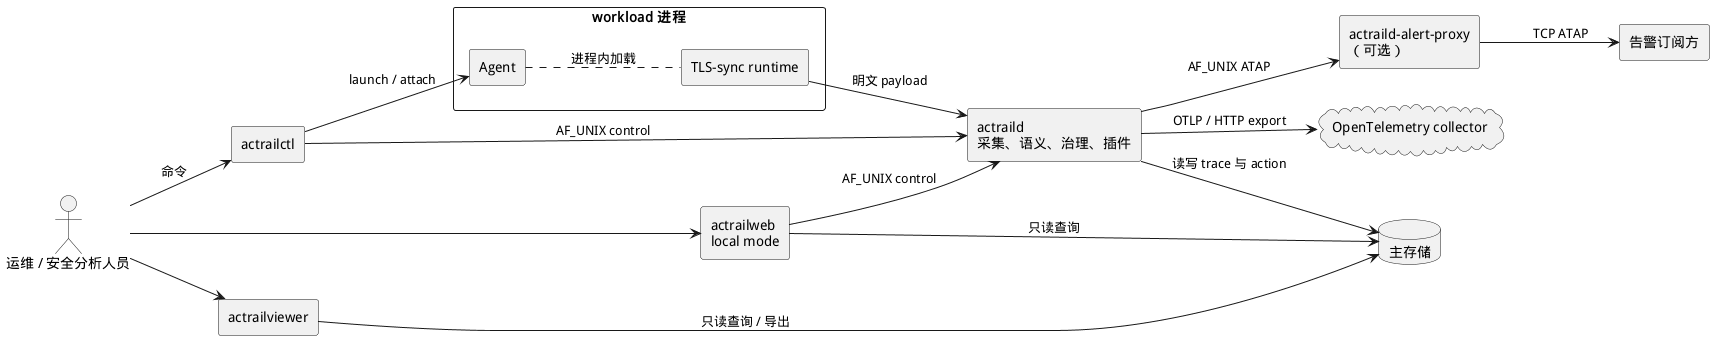

The diagram above was rendered by PlantUML. Its source (embedded in the PNG):
@startuml
skinparam backgroundColor white
skinparam shadowing false
skinparam componentStyle rectangle
skinparam defaultFontName "WenQuanYi Micro Hei"
left to right direction

actor "运维 / 安全分析人员" as User
rectangle "workload 进程" as Workload {
  component "Agent" as Agent
  component "TLS-sync runtime" as Tls
}
component "actrailctl" as Ctl
component "actraild\n采集、语义、治理、插件" as Daemon
component "actrailweb\nlocal mode" as LocalWeb
component "actrailviewer" as Viewer
database "主存储" as MainDb
component "actraild-alert-proxy\n（可选）" as AlertProxy
rectangle "告警订阅方" as Subscribers
cloud "OpenTelemetry collector" as Otel

User --> Ctl : 命令
Ctl --> Daemon : AF_UNIX control
Ctl --> Agent : launch / attach
Agent .. Tls : 进程内加载
Tls --> Daemon : 明文 payload
Daemon --> MainDb : 读写 trace 与 action
LocalWeb --> MainDb : 只读查询
LocalWeb --> Daemon : AF_UNIX control
Viewer --> MainDb : 只读查询 / 导出
User --> LocalWeb
User --> Viewer
Daemon --> AlertProxy : AF_UNIX ATAP
AlertProxy --> Subscribers : TCP ATAP
Daemon --> Otel : OTLP / HTTP export
@enduml